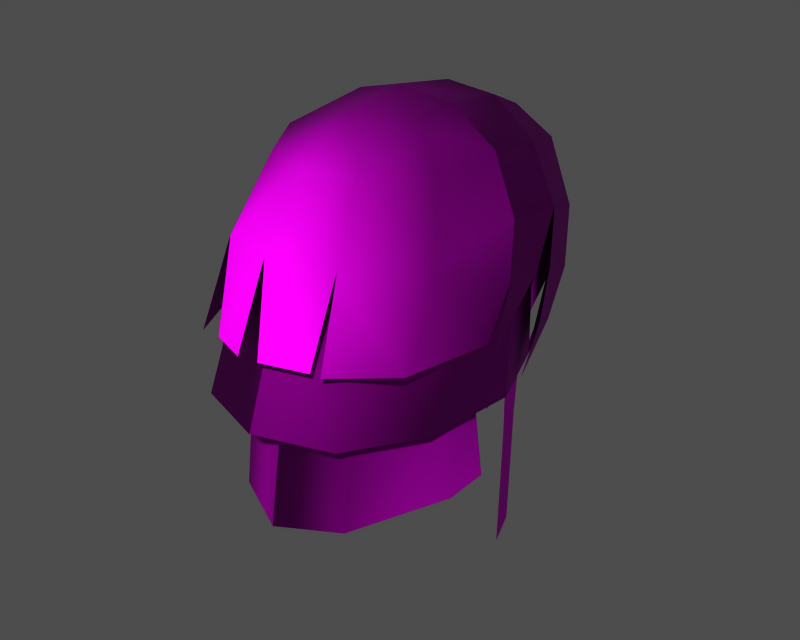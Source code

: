 # Source: p002001.blend  (saved by Blender 3.6.13; exported with 4.5.12 LTS)
import bpy
from mathutils import Matrix  # noqa: F401  (used for matrix-valued properties, if any)

bpy.ops.wm.read_factory_settings(use_empty=True)
scene = bpy.context.scene
scene.name = '1'

# ---- collections
col_collection_1 = bpy.data.collections.new('Collection 1'); scene.collection.children.link(col_collection_1)

# ---- images (referenced by path relative to the original .blend; pixels are not part of the script)
import os
ASSET_DIR = os.environ.get("B2B_ASSET_DIR", "")  # directory of the original .blend (textures are referenced by path, not embedded)
HERE = os.path.dirname(os.path.abspath(__file__))  # packed textures are extracted next to this script under _unpacked/

def load_image(name, relpath, width, height, colorspace="sRGB"):
    """Load a texture the original file referenced (path relative to the .blend, or extracted next to this script)."""
    p = next((c for c in (os.path.join(HERE, relpath), os.path.join(ASSET_DIR, relpath)) if relpath and os.path.exists(c)), "")
    if p:
        img = bpy.data.images.load(p, check_existing=True)
        img.name = name
    else:  # same state as the original file: an image datablock whose file is absent (Cycles renders it pink)
        img = bpy.data.images.new(name, width, height)
        img.source = "FILE"
        img.filepath = "//" + (relpath or name)
    img.colorspace_settings.name = colorspace
    return img
img_m_hair_diff_0 = load_image('m_hair_diff_0', 'p002001.dds', 1024, 1024, 'Non-Color')
img_m_hair_norm_0 = load_image('m_hair_norm_0', 'p002001_n.dds', 1024, 1024, 'Non-Color')
img_m_hair_spec_0 = load_image('m_hair_spec_0', 'p002001_sp.dds', 1024, 1024, 'Non-Color')

# ---- materials (node trees are filled in below, after node groups)
mat_m_hair_mat_001 = bpy.data.materials.new('m_hair_mat.001')

# ---- material node trees
mat_m_hair_mat_001.use_nodes = True; mat_m_hair_mat_001.node_tree.nodes.clear()
_N = mat_m_hair_mat_001.node_tree.nodes; _L = mat_m_hair_mat_001.node_tree.links
n0 = _N.new('ShaderNodeBsdfPrincipled'); n0.name = 'Principled BSDF'; n0.location = (0, 0)
n0.distribution = 'GGX'
n0.subsurface_method = 'RANDOM_WALK_SKIN'
n0.inputs[3].default_value = 1.45
n0.inputs[27].default_value = (0.0, 0.0, 0.0, 1.0)
n0.inputs[28].default_value = 1.0
n1 = _N.new('ShaderNodeOutputMaterial'); n1.name = 'Material Output'; n1.location = (0, 0)
n2 = _N.new('ShaderNodeTexImage'); n2.name = 'Image Texture'; n2.location = (0, 0)
n2.image = img_m_hair_diff_0
n3 = _N.new('ShaderNodeUVMap'); n3.name = 'UV Map'; n3.location = (0, 0)
n4 = _N.new('ShaderNodeTexImage'); n4.name = 'Image Texture.001'; n4.location = (0, 0)
n4.image = img_m_hair_norm_0
n5 = _N.new('ShaderNodeNormalMap'); n5.name = 'Normal Map'; n5.location = (0, 0)
n6 = _N.new('ShaderNodeUVMap'); n6.name = 'UV Map.001'; n6.location = (0, 0)
n7 = _N.new('ShaderNodeTexImage'); n7.name = 'Image Texture.002'; n7.location = (0, 0)
n7.image = img_m_hair_spec_0
n8 = _N.new('ShaderNodeUVMap'); n8.name = 'UV Map.002'; n8.location = (0, 0)
_L.new(n0.outputs[0], n1.inputs[0])
_L.new(n2.outputs[0], n0.inputs[0])
_L.new(n3.outputs[0], n2.inputs[0])
_L.new(n4.outputs[0], n5.inputs[1])
_L.new(n5.outputs[0], n0.inputs[5])
_L.new(n6.outputs[0], n4.inputs[0])
_L.new(n7.outputs[0], n0.inputs[13])
_L.new(n8.outputs[0], n7.inputs[0])
n1.is_active_output = True

# ---- meshes
me_m_hair = bpy.data.meshes.new('m_hair')
me_m_hair.from_pydata([(-0.005259, 13.02, 175.5), (3.355, 11.99, 175.4), (2.307, 13.24, 171.2), (6.872, -0.8778, 174.9), (6.839, -2.539, 165.4), (7.603, 3.28, 165.5), (-3.314, 3.611, 181.3), (-0.356, 3.457, 182.0), (-0.5995, 8.074, 181.3), (3.171, 3.552, 181.6), (2.566, 8.309, 180.9), (2.976, -4.322, 169.2), (3.093, -3.315, 164.5), (5.022, -0.4491, 164.7), (-7.613, 3.28, 165.5), (-6.85, -2.539, 165.4), (-6.883, -0.8778, 174.9), (-0.00526, -6.26, 174.5), (-3.983, -4.858, 174.6), (-4.722, -7.739, 166.1), (-0.005259, -5.528, 174.5), (-0.00526, -8.045, 159.4), (3.778, -6.263, 159.7), (-3.668, -4.459, 174.5), (-3.789, -6.263, 159.7), (-5.319, -1.077, 169.6), (-7.082, 3.872, 170.3), (-5.032, -0.4491, 164.7), (3.071, -3.748, 179.7), (3.811, -6.294, 175.5), (6.782, -2.329, 175.1), (-6.194, 7.518, 170.5), (-7.634, 3.486, 175.0), (-6.334, 7.163, 175.2), (-7.971, 0.9581, 169.0), (-6.634, -4.73, 169.8), (-6.5, -2.329, 175.1), (-4.005, 12.16, 176.7), (-7.128, 7.74, 176.4), (-5.423, 8.228, 179.1), (7.069, 1.443, 171.1), (6.898, 0.2314, 174.4), (5.81, 0.285, 165.9), (-3.41, 12.41, 171.1), (-4.89, 10.44, 170.9), (-5.187, 9.758, 175.2), (7.071, 3.872, 170.3), (6.967, 4.131, 174.5), (5.786, -1.017, 174.4), (-5.796, -1.017, 174.4), (-6.977, 4.131, 174.5), (3.346, 13.21, 171.6), (6.167, 11.14, 174.4), (6.869, 9.921, 171.1), (-3.856, 8.237, 180.2), (-2.017, 11.47, 178.9), (7.68, 6.996, 175.9), (7.624, 3.486, 175.0), (6.184, 7.518, 170.5), (6.323, 7.163, 175.2), (0.02365, -0.9944, 181.6), (-5.084, -0.2901, 179.8), (-3.832, -6.241, 175.4), (0.002035, -7.466, 175.6), (-0.0005184, -4.779, 179.7), (1.872, 14.32, 176.3), (3.94, 12.26, 177.8), (-2.986, -4.322, 169.2), (-0.005259, -4.871, 169.2), (-0.00526, -4.794, 174.4), (5.086, -0.3104, 179.1), (-6.866, 4.183, 170.6), (-6.222, 6.874, 170.5), (-6.059, 6.56, 162.5), (-0.00526, -9.276, 166.1), (4.711, -7.739, 166.1), (-5.82, 0.285, 165.9), (-3.832, -6.241, 175.4), (-8.057, 2.322, 173.8), (-7.538, 6.75, 172.8), (-7.884, 5.085, 168.4), (5.308, -1.077, 169.6), (7.909, 2.804, 176.5), (7.68, 6.996, 175.9), (5.523, 7.797, 179.0), (3.972, -4.858, 174.6), (3.348, -3.188, 177.7), (2.615, -0.5568, 179.8), (-0.005259, -0.6667, 179.9), (5.176, 9.758, 175.2), (4.879, 10.44, 170.9), (3.399, 12.41, 171.1), (-7.632, 3.2, 177.0), (-5.706, 3.73, 179.7), (-5.594, 2.85, 165.5), (-5.752, 11.08, 173.4), (-3.104, -3.315, 164.5), (6.048, 6.56, 162.5), (6.211, 6.874, 170.5), (6.855, 4.183, 170.6), (6.492, 6.55, 174.4), (3.658, -4.459, 174.5), (-6.909, 0.2314, 174.4), (-7.08, 1.443, 171.1), (-6.503, 6.55, 174.4), (-5.636, 3.775, 178.3), (2.254, 10.88, 179.8), (-2.891, 8.141, 180.6), (-2.317, 13.24, 171.2), (-3.365, 11.99, 175.4), (-6.02, 7.571, 170.4), (-5.943, 7.045, 167.7), (5.932, 7.045, 167.7), (6.01, 7.571, 170.4), (-1.224, 14.01, 175.3), (0.5164, 13.61, 178.0), (1.438, 13.85, 169.9), (-0.1353, 14.73, 174.1), (5.625, 3.775, 178.3), (4.834, -0.4384, 178.0), (5.231, 7.466, 163.7), (4.911, 10.07, 166.2), (6.837, 8.507, 168.2), (-2.894, -3.699, 179.7), (-7.52, 6.337, 167.5), (-7.538, 6.75, 172.8), (-6.355, 9.503, 170.0), (7.025, -5.021, 170.2), (8.262, 0.3818, 170.3), (-3.114, -8.213, 170.4), (-0.00526, 13.54, 171.2), (-3.358, -3.188, 177.7), (-0.005259, -3.783, 177.7), (-5.594, 6.709, 165.2), (-6.248, 3.919, 165.3), (-6.626, 3.999, 168.1), (6.615, 3.999, 168.1), (6.238, 3.919, 165.3), (5.583, 6.709, 165.2), (-1.654, 13.05, 175.1), (-3.335, 12.68, 171.6), (6.805, 4.416, 162.3), (-6.816, 4.416, 162.3), (3.455, 0.4564, 181.1), (8.271, 2.111, 173.1), (8.271, 2.111, 173.1), (7.99, 5.092, 172.7), (-0.00526, 11.2, 178.5), (3.34, 9.535, 178.4), (5.061, 7.031, 178.4), (-3.351, 9.535, 178.4), (-5.072, 7.031, 178.4), (7.284, 5.242, 165.8), (6.837, 8.507, 168.2), (7.922, 5.877, 169.4), (-4.845, -0.4384, 178.0), (-2.625, -0.5568, 179.8), (-4.144, 11.02, 169.0), (-5.406, 8.471, 166.8), (-6.355, 9.503, 170.0), (-3.24, -3.677, 160.7), (-0.005257, -4.402, 160.7), (-0.00526, -4.102, 164.6), (5.982, 3.596, 179.6), (0.7897, 10.66, 180.0), (0.5199, -8.874, 170.4), (3.387, -7.996, 170.4), (5.583, 2.85, 165.5), (6.53, -0.2516, 160.0), (-6.541, -0.2516, 160.0), (8.618, 0.4209, 169.9), (4.215, 12.23, 168.6), (3.432, 10.94, 165.3), (2.534, 12.87, 167.1), (6.103, 7.76, 165.9), (-6.113, 7.76, 165.9), (-0.7046, -9.06, 170.4), (6.464, 6.945, 174.6), (-6.474, 6.945, 174.6), (4.092, -7.998, 170.4), (-0.6933, 10.07, 179.9), (-0.6447, 12.55, 177.8), (4.903, 6.934, 163.3), (-4.913, 6.934, 163.3), (3.229, -3.677, 160.7), (5.047, -0.414, 160.6), (5.201, 4.861, 163.0), (-5.211, 4.861, 163.0), (8.064, 6.314, 172.7), (7.909, 2.804, 176.5), (5.982, 3.596, 179.6), (5.932, 2.469, 165.8), (-5.943, 2.469, 165.8), (-5.058, -0.414, 160.6), (-3.018, -4.078, 174.5), (3.007, -4.078, 174.5), (-5.131, 2.524, 160.6), (5.121, 2.524, 160.6), (-4.32, -8.213, 170.4), (6.604, 2.602, 160.1), (-6.615, 2.602, 160.1), (6.805, 4.232, 154.4), (6.048, 6.374, 154.6), (-6.059, 6.374, 154.6), (-6.816, 4.232, 154.4)], [], [(0, 1, 2), (3, 4, 5), (6, 7, 8), (7, 9, 10), (11, 12, 13), (14, 15, 16), (17, 18, 19), (20, 21, 22), (20, 23, 24), (25, 26, 27), (28, 29, 30), (31, 32, 33), (34, 35, 36), (37, 38, 39), (40, 41, 42), (43, 44, 45), (46, 47, 48), (49, 50, 26), (51, 52, 53), (54, 55, 37), (53, 52, 56), (57, 58, 59), (60, 6, 61), (62, 63, 64), (57, 5, 58), (51, 65, 66), (67, 68, 69), (30, 70, 28), (71, 72, 73), (17, 74, 75), (24, 23, 76), (77, 36, 35), (78, 79, 80), (64, 63, 29), (81, 13, 46), (82, 83, 84), (66, 84, 56), (4, 3, 85), (86, 87, 88), (14, 32, 31), (89, 90, 91), (92, 61, 93), (39, 38, 92), (94, 27, 26), (37, 95, 38), (68, 67, 96), (97, 98, 99), (41, 99, 100), (22, 42, 101), (76, 102, 103), (102, 104, 71), (18, 16, 15), (33, 32, 105), (84, 66, 106), (55, 107, 8), (109, 0, 108), (26, 110, 111), (112, 113, 46), (114, 115, 65), (51, 116, 117), (118, 57, 59), (85, 3, 119), (120, 121, 122), (64, 123, 62), (36, 77, 123), (124, 125, 126), (30, 127, 128), (63, 62, 129), (0, 130, 108), (131, 132, 88), (106, 66, 115), (66, 65, 115), (133, 134, 135), (136, 137, 138), (139, 140, 95), (99, 141, 97), (73, 142, 71), (60, 123, 64), (60, 28, 143), (42, 41, 101), (128, 144, 30), (82, 145, 146), (147, 148, 1), (59, 149, 118), (109, 150, 147), (105, 151, 33), (152, 153, 154), (155, 16, 18), (155, 131, 156), (157, 158, 159), (88, 132, 86), (75, 85, 17), (41, 40, 99), (102, 71, 103), (13, 81, 11), (12, 11, 68), (160, 161, 162), (19, 74, 17), (67, 25, 27), (139, 37, 55), (95, 37, 139), (76, 23, 102), (28, 70, 143), (10, 9, 163), (92, 93, 39), (8, 107, 6), (127, 30, 29), (146, 83, 82), (164, 106, 115), (10, 8, 7), (63, 165, 166), (167, 46, 13), (24, 21, 20), (22, 168, 42), (24, 76, 169), (118, 119, 3), (27, 96, 67), (22, 101, 20), (146, 145, 170), (171, 172, 173), (5, 174, 58), (175, 14, 31), (166, 29, 63), (129, 176, 63), (46, 113, 177), (178, 110, 26), (16, 32, 14), (105, 32, 16), (5, 57, 3), (3, 57, 118), (64, 28, 60), (29, 28, 64), (147, 0, 109), (1, 0, 147), (125, 38, 95), (92, 38, 79), (16, 155, 105), (148, 89, 1), (91, 1, 89), (45, 150, 109), (45, 109, 43), (85, 75, 4), (15, 19, 18), (69, 68, 11), (29, 179, 127), (180, 181, 55), (139, 55, 181), (182, 138, 137), (134, 133, 183), (36, 78, 34), (92, 36, 61), (86, 119, 87), (184, 12, 162), (12, 184, 185), (95, 126, 125), (157, 159, 95), (60, 61, 123), (123, 61, 36), (137, 186, 182), (183, 187, 134), (56, 188, 53), (65, 117, 114), (117, 65, 51), (7, 6, 60), (60, 143, 7), (144, 189, 30), (30, 189, 190), (84, 163, 82), (163, 84, 10), (18, 17, 132), (132, 17, 85), (56, 52, 66), (66, 52, 51), (191, 42, 168), (42, 191, 40), (169, 76, 192), (103, 192, 76), (80, 34, 78), (162, 96, 160), (193, 160, 96), (25, 67, 194), (69, 194, 67), (195, 11, 81), (11, 195, 69), (27, 94, 196), (197, 167, 13), (18, 131, 155), (132, 131, 18), (119, 86, 85), (85, 86, 132), (153, 53, 188), (171, 53, 122), (114, 139, 181), (35, 198, 77), (148, 149, 89), (151, 150, 45), (95, 140, 157), (162, 161, 184), (196, 193, 27), (96, 27, 193), (13, 185, 197), (185, 13, 12), (93, 6, 54), (6, 93, 61), (93, 54, 39), (39, 54, 37), (164, 115, 181), (181, 115, 114), (143, 9, 7), (190, 9, 143), (96, 162, 68), (68, 162, 12), (26, 50, 178), (177, 47, 46), (168, 199, 191), (192, 200, 169), (116, 51, 171), (53, 171, 51), (10, 84, 106), (10, 106, 164), (104, 72, 71), (100, 99, 98), (181, 180, 164), (8, 10, 164), (130, 0, 2), (149, 59, 89), (90, 89, 59), (33, 151, 45), (33, 45, 44), (59, 58, 90), (44, 31, 33), (141, 201, 202), (203, 204, 142), (92, 78, 36), (79, 78, 92), (88, 156, 131), (81, 48, 195), (48, 81, 46), (194, 49, 25), (26, 25, 49), (190, 70, 30), (143, 70, 190), (43, 109, 108), (1, 91, 2), (188, 154, 153), (122, 121, 171), (171, 173, 116), (138, 112, 136), (135, 111, 133), (46, 136, 112), (111, 135, 26), (8, 180, 55), (8, 164, 180), (202, 97, 141), (142, 73, 203), (54, 107, 55), (6, 107, 54)])
me_m_hair.polygons.foreach_set('use_smooth', [True] * 257)
_uv = me_m_hair.uv_layers.new(name='UVTex')
_uv.uv.foreach_set('vector', [0.5447, 0.7302, 0.5978, 0.7382, 0.5942, 0.6763, 0.7595, 0.8372, 0.8649, 0.7579, 0.7999, 0.7018, 0.2129, 0.6935, 0.2573, 0.7058, 0.264, 0.6416, 0.2573, 0.7058, 0.3147, 0.7164, 0.3087, 0.6429, 0.8716, 0.5766, 0.874, 0.5062, 0.8269, 0.5019, 0.7999, 0.7018, 0.8649, 0.7579, 0.7595, 0.8372, 0.838, 0.9386, 0.8069, 0.8832, 0.9104, 0.8085, 0.6608, 0.3758, 0.6722, 0.1457, 0.6122, 0.1498, 0.6608, 0.3758, 0.606, 0.3759, 0.6122, 0.1498, 0.8133, 0.5708, 0.7377, 0.5631, 0.8269, 0.5019, 0.2756, 0.8169, 0.2825, 0.884, 0.3515, 0.8547, 0.7022, 0.716, 0.7149, 0.8018, 0.6706, 0.7744, 0.01685, 0.6985, 0.02773, 0.7885, 0.1038, 0.7569, 0.2142, 0.5578, 0.1432, 0.6088, 0.1896, 0.6197, 0.5036, 0.3317, 0.5205, 0.3773, 0.5255, 0.2564, 0.6163, 0.6814, 0.655, 0.6948, 0.6363, 0.7538, 0.7377, 0.5631, 0.724, 0.6204, 0.7981, 0.6368, 0.7981, 0.6368, 0.724, 0.6204, 0.7377, 0.5631, 0.37, 0.4999, 0.3906, 0.563, 0.4354, 0.5403, 0.2172, 0.629, 0.2474, 0.5824, 0.2142, 0.5578, 0.4354, 0.5403, 0.3906, 0.563, 0.4232, 0.6246, 0.7149, 0.8018, 0.7022, 0.716, 0.6706, 0.7744, 0.2454, 0.7644, 0.2129, 0.6935, 0.1651, 0.7367, 0.1559, 0.8628, 0.2176, 0.8841, 0.229, 0.8168, 0.7149, 0.8018, 0.7999, 0.7018, 0.7022, 0.716, 0.37, 0.4999, 0.312, 0.5381, 0.3358, 0.5774, 0.8716, 0.5766, 0.9161, 0.5799, 0.9056, 0.6542, 0.3515, 0.8547, 0.3257, 0.7918, 0.2756, 0.8169, 0.4641, 0.3238, 0.4237, 0.3222, 0.4271, 0.2111, 0.838, 0.9386, 0.9522, 0.874, 0.9104, 0.8085, 0.6122, 0.1498, 0.606, 0.3759, 0.5255, 0.2564, 0.1156, 0.8264, 0.1038, 0.7569, 0.02773, 0.7885, 0.08464, 0.6826, 0.08222, 0.6143, 0.0142, 0.634, 0.229, 0.8168, 0.2176, 0.8841, 0.2825, 0.884, 0.8133, 0.5708, 0.8269, 0.5019, 0.7377, 0.5631, 0.4253, 0.7151, 0.4238, 0.6521, 0.3657, 0.6445, 0.3358, 0.5774, 0.3657, 0.6445, 0.4232, 0.6246, 0.8649, 0.7579, 0.7595, 0.8372, 0.8069, 0.8832, 0.7644, 0.9035, 0.7194, 0.9152, 0.7183, 0.956, 0.7999, 0.7018, 0.7149, 0.8018, 0.7022, 0.716, 0.6363, 0.7538, 0.655, 0.6948, 0.6163, 0.6814, 0.1304, 0.6772, 0.1651, 0.7367, 0.1726, 0.6816, 0.1896, 0.6197, 0.1432, 0.6088, 0.1304, 0.6772, 0.7758, 0.5017, 0.8269, 0.5019, 0.7377, 0.5631, 0.2142, 0.5578, 0.1635, 0.5359, 0.1432, 0.6088, 0.9161, 0.5799, 0.8716, 0.5766, 0.874, 0.5062, 0.4271, 0.2111, 0.4237, 0.3222, 0.4641, 0.3238, 0.5205, 0.3773, 0.4641, 0.3238, 0.4295, 0.3774, 0.6122, 0.1498, 0.5255, 0.2564, 0.606, 0.3759, 0.5255, 0.2564, 0.5205, 0.3773, 0.5036, 0.3317, 0.5205, 0.3773, 0.4295, 0.3774, 0.4641, 0.3238, 0.8069, 0.8832, 0.7595, 0.8372, 0.8649, 0.7579, 0.6706, 0.7744, 0.7149, 0.8018, 0.6779, 0.8436, 0.3657, 0.6445, 0.3358, 0.5774, 0.308, 0.6043, 0.2474, 0.5824, 0.2309, 0.6338, 0.264, 0.6416, 0.5978, 0.7382, 0.5447, 0.7302, 0.5942, 0.6763, 0.7377, 0.5631, 0.6869, 0.5526, 0.7032, 0.5173, 0.7032, 0.5173, 0.6869, 0.5526, 0.7377, 0.5631, 0.2663, 0.5147, 0.2881, 0.5556, 0.312, 0.5381, 0.37, 0.4999, 0.3578, 0.4617, 0.2964, 0.498, 0.6779, 0.8436, 0.7149, 0.8018, 0.6706, 0.7744, 0.8069, 0.8832, 0.7595, 0.8372, 0.7309, 0.8765, 0.5103, 0.4532, 0.4592, 0.4669, 0.4733, 0.513, 0.229, 0.8168, 0.1815, 0.7948, 0.1559, 0.8628, 0.1038, 0.7569, 0.1156, 0.8264, 0.1815, 0.7948, 0.05035, 0.5159, 0.09676, 0.5763, 0.1127, 0.5135, 0.3515, 0.8547, 0.3629, 0.933, 0.4278, 0.8842, 0.2176, 0.8841, 0.1559, 0.8628, 0.147, 0.941, 0.5447, 0.7302, 0.5576, 0.6691, 0.5942, 0.6763, 0.7644, 0.9035, 0.7778, 0.9543, 0.7183, 0.956, 0.308, 0.6043, 0.3358, 0.5774, 0.2881, 0.5556, 0.3358, 0.5774, 0.312, 0.5381, 0.2881, 0.5556, 0.7148, 0.4818, 0.7546, 0.4944, 0.7459, 0.5342, 0.7459, 0.5342, 0.7546, 0.4944, 0.7148, 0.4818, 0.2431, 0.5225, 0.1925, 0.4903, 0.1635, 0.5359, 0.4641, 0.3238, 0.4604, 0.2083, 0.4271, 0.2111, 0.4271, 0.2111, 0.4604, 0.2083, 0.4641, 0.3238, 0.2454, 0.7644, 0.1815, 0.7948, 0.229, 0.8168, 0.2454, 0.7644, 0.2756, 0.8169, 0.3009, 0.762, 0.5255, 0.2564, 0.5205, 0.3773, 0.606, 0.3759, 0.4278, 0.8842, 0.4229, 0.8359, 0.3515, 0.8547, 0.4253, 0.7151, 0.474, 0.718, 0.4736, 0.6737, 0.5457, 0.783, 0.6026, 0.7913, 0.5978, 0.7382, 0.6706, 0.7744, 0.6411, 0.8116, 0.6779, 0.8436, 0.5978, 0.7382, 0.6026, 0.7913, 0.5457, 0.783, 0.6779, 0.8436, 0.6411, 0.8116, 0.6706, 0.7744, 0.5379, 0.5303, 0.4787, 0.5236, 0.4991, 0.5648, 0.7309, 0.8765, 0.7595, 0.8372, 0.8069, 0.8832, 0.7309, 0.8765, 0.7644, 0.9035, 0.7194, 0.9152, 0.1502, 0.468, 0.09896, 0.4546, 0.12, 0.5023, 0.7183, 0.956, 0.7778, 0.9543, 0.7644, 0.9035, 0.9104, 0.8085, 0.8069, 0.8832, 0.838, 0.9386, 0.5205, 0.3773, 0.5036, 0.3317, 0.4641, 0.3238, 0.5205, 0.3773, 0.4641, 0.3238, 0.5036, 0.3317, 0.8269, 0.5019, 0.8133, 0.5708, 0.8716, 0.5766, 0.874, 0.5062, 0.8716, 0.5766, 0.9161, 0.5799, 0.8833, 0.4534, 0.9238, 0.4596, 0.9146, 0.5124, 0.9104, 0.8085, 0.9522, 0.874, 0.838, 0.9386, 0.8716, 0.5766, 0.8133, 0.5708, 0.8269, 0.5019, 0.2431, 0.5225, 0.2142, 0.5578, 0.2474, 0.5824, 0.1635, 0.5359, 0.2142, 0.5578, 0.2431, 0.5225, 0.5255, 0.2564, 0.606, 0.3759, 0.5205, 0.3773, 0.2756, 0.8169, 0.3257, 0.7918, 0.3009, 0.762, 0.3087, 0.6429, 0.3147, 0.7164, 0.3693, 0.7107, 0.1304, 0.6772, 0.1726, 0.6816, 0.1896, 0.6197, 0.264, 0.6416, 0.2309, 0.6338, 0.2129, 0.6935, 0.3629, 0.933, 0.3515, 0.8547, 0.2825, 0.884, 0.4736, 0.6737, 0.4238, 0.6521, 0.4253, 0.7151, 0.2872, 0.6051, 0.308, 0.6043, 0.2881, 0.5556, 0.3087, 0.6429, 0.264, 0.6416, 0.2573, 0.7058, 0.2176, 0.8841, 0.2214, 0.9617, 0.269, 0.9608, 0.7758, 0.5017, 0.7377, 0.5631, 0.8269, 0.5019, 0.6122, 0.1498, 0.6722, 0.1457, 0.6608, 0.3758, 0.6122, 0.1498, 0.5261, 0.1566, 0.5255, 0.2564, 0.6122, 0.1498, 0.5255, 0.2564, 0.5261, 0.1566, 0.6779, 0.8436, 0.7309, 0.8765, 0.7595, 0.8372, 0.8269, 0.5019, 0.874, 0.5062, 0.8716, 0.5766, 0.6122, 0.1498, 0.606, 0.3759, 0.6608, 0.3758, 0.4736, 0.6737, 0.474, 0.718, 0.5227, 0.7354, 0.4109, 0.478, 0.4427, 0.4347, 0.4011, 0.4429, 0.7999, 0.7018, 0.7409, 0.6621, 0.7022, 0.716, 0.7409, 0.6621, 0.7999, 0.7018, 0.7022, 0.716, 0.269, 0.9608, 0.2825, 0.884, 0.2176, 0.8841, 0.147, 0.941, 0.1847, 0.9555, 0.2176, 0.8841, 0.7377, 0.5631, 0.6869, 0.5526, 0.6832, 0.6117, 0.6832, 0.6117, 0.6869, 0.5526, 0.7377, 0.5631, 0.7595, 0.8372, 0.7149, 0.8018, 0.7999, 0.7018, 0.6779, 0.8436, 0.7149, 0.8018, 0.7595, 0.8372, 0.7999, 0.7018, 0.7149, 0.8018, 0.7595, 0.8372, 0.7595, 0.8372, 0.7149, 0.8018, 0.6779, 0.8436, 0.229, 0.8168, 0.2756, 0.8169, 0.2454, 0.7644, 0.2825, 0.884, 0.2756, 0.8169, 0.229, 0.8168, 0.5457, 0.783, 0.5447, 0.7302, 0.5978, 0.7382, 0.5978, 0.7382, 0.5447, 0.7302, 0.5457, 0.783, 0.09676, 0.5763, 0.1432, 0.6088, 0.1635, 0.5359, 0.1304, 0.6772, 0.1432, 0.6088, 0.08222, 0.6143, 0.7595, 0.8372, 0.7309, 0.8765, 0.6779, 0.8436, 0.6026, 0.7913, 0.6363, 0.7538, 0.5978, 0.7382, 0.6163, 0.6814, 0.5978, 0.7382, 0.6363, 0.7538, 0.6363, 0.7538, 0.6026, 0.7913, 0.5978, 0.7382, 0.6363, 0.7538, 0.5978, 0.7382, 0.6163, 0.6814, 0.8069, 0.8832, 0.9104, 0.8085, 0.8649, 0.7579, 0.8649, 0.7579, 0.9104, 0.8085, 0.8069, 0.8832, 0.9056, 0.6542, 0.9161, 0.5799, 0.8716, 0.5766, 0.2825, 0.884, 0.305, 0.9593, 0.3629, 0.933, 0.2647, 0.6084, 0.267, 0.5608, 0.2474, 0.5824, 0.2431, 0.5225, 0.2474, 0.5824, 0.267, 0.5608, 0.7163, 0.4537, 0.7148, 0.4818, 0.7546, 0.4944, 0.7546, 0.4944, 0.7148, 0.4818, 0.7163, 0.4537, 0.1038, 0.7569, 0.08464, 0.6826, 0.01685, 0.6985, 0.1304, 0.6772, 0.1038, 0.7569, 0.1651, 0.7367, 0.7644, 0.9035, 0.7309, 0.8765, 0.7194, 0.9152, 0.8833, 0.4534, 0.874, 0.5062, 0.9146, 0.5124, 0.874, 0.5062, 0.8833, 0.4534, 0.8388, 0.4461, 0.1635, 0.5359, 0.1127, 0.5135, 0.09676, 0.5763, 0.1502, 0.468, 0.12, 0.5023, 0.1635, 0.5359, 0.2454, 0.7644, 0.1651, 0.7367, 0.1815, 0.7948, 0.1815, 0.7948, 0.1651, 0.7367, 0.1038, 0.7569, 0.7546, 0.4944, 0.7471, 0.4564, 0.7163, 0.4537, 0.7163, 0.4537, 0.7471, 0.4564, 0.7546, 0.4944, 0.4232, 0.6246, 0.4628, 0.5971, 0.4354, 0.5403, 0.312, 0.5381, 0.2964, 0.498, 0.2663, 0.5147, 0.2964, 0.498, 0.312, 0.5381, 0.37, 0.4999, 0.2573, 0.7058, 0.2129, 0.6935, 0.2454, 0.7644, 0.2454, 0.7644, 0.3009, 0.762, 0.2573, 0.7058, 0.4229, 0.8359, 0.3991, 0.7915, 0.3515, 0.8547, 0.3515, 0.8547, 0.3991, 0.7915, 0.3637, 0.7458, 0.3657, 0.6445, 0.3693, 0.7107, 0.4253, 0.7151, 0.3693, 0.7107, 0.3657, 0.6445, 0.3087, 0.6429, 0.8069, 0.8832, 0.838, 0.9386, 0.7778, 0.9543, 0.7778, 0.9543, 0.838, 0.9386, 0.8069, 0.8832, 0.4232, 0.6246, 0.3906, 0.563, 0.3358, 0.5774, 0.3358, 0.5774, 0.3906, 0.563, 0.37, 0.4999, 0.494, 0.2558, 0.5255, 0.2564, 0.5261, 0.1566, 0.5255, 0.2564, 0.494, 0.2558, 0.5036, 0.3317, 0.5261, 0.1566, 0.5255, 0.2564, 0.494, 0.2558, 0.5036, 0.3317, 0.494, 0.2558, 0.5255, 0.2564, 0.0142, 0.634, 0.01685, 0.6985, 0.08464, 0.6826, 0.9146, 0.5124, 0.874, 0.5062, 0.8833, 0.4534, 0.8388, 0.4461, 0.8833, 0.4534, 0.874, 0.5062, 0.8133, 0.5708, 0.8716, 0.5766, 0.8582, 0.6486, 0.9056, 0.6542, 0.8582, 0.6486, 0.8716, 0.5766, 0.8582, 0.6486, 0.8716, 0.5766, 0.8133, 0.5708, 0.8716, 0.5766, 0.8582, 0.6486, 0.9056, 0.6542, 0.8269, 0.5019, 0.7758, 0.5017, 0.7989, 0.4359, 0.7989, 0.4359, 0.7758, 0.5017, 0.8269, 0.5019, 0.8069, 0.8832, 0.7644, 0.9035, 0.7309, 0.8765, 0.7778, 0.9543, 0.7644, 0.9035, 0.8069, 0.8832, 0.7309, 0.8765, 0.7644, 0.9035, 0.8069, 0.8832, 0.8069, 0.8832, 0.7644, 0.9035, 0.7778, 0.9543, 0.4787, 0.5236, 0.4354, 0.5403, 0.4628, 0.5971, 0.4109, 0.478, 0.4354, 0.5403, 0.4733, 0.513, 0.2663, 0.5147, 0.2431, 0.5225, 0.267, 0.5608, 0.02773, 0.7885, 0.04044, 0.8507, 0.1156, 0.8264, 0.6026, 0.7913, 0.6411, 0.8116, 0.6363, 0.7538, 0.6411, 0.8116, 0.6026, 0.7913, 0.6363, 0.7538, 0.1635, 0.5359, 0.1925, 0.4903, 0.1502, 0.468, 0.9146, 0.5124, 0.9238, 0.4596, 0.8833, 0.4534, 0.7989, 0.4359, 0.8388, 0.4461, 0.8269, 0.5019, 0.874, 0.5062, 0.8269, 0.5019, 0.8388, 0.4461, 0.8269, 0.5019, 0.8388, 0.4461, 0.7989, 0.4359, 0.8388, 0.4461, 0.8269, 0.5019, 0.874, 0.5062, 0.1726, 0.6816, 0.2129, 0.6935, 0.2172, 0.629, 0.2129, 0.6935, 0.1726, 0.6816, 0.1651, 0.7367, 0.1726, 0.6816, 0.2172, 0.629, 0.1896, 0.6197, 0.1896, 0.6197, 0.2172, 0.629, 0.2142, 0.5578, 0.2872, 0.6051, 0.2881, 0.5556, 0.267, 0.5608, 0.267, 0.5608, 0.2881, 0.5556, 0.2663, 0.5147, 0.3009, 0.762, 0.3147, 0.7164, 0.2573, 0.7058, 0.3637, 0.7458, 0.3147, 0.7164, 0.3009, 0.762, 0.874, 0.5062, 0.9146, 0.5124, 0.9161, 0.5799, 0.9161, 0.5799, 0.9146, 0.5124, 0.874, 0.5062, 0.7377, 0.5631, 0.724, 0.6204, 0.6832, 0.6117, 0.6832, 0.6117, 0.724, 0.6204, 0.7377, 0.5631, 0.5261, 0.1566, 0.483, 0.1591, 0.494, 0.2558, 0.494, 0.2558, 0.483, 0.1591, 0.5261, 0.1566, 0.3578, 0.4617, 0.37, 0.4999, 0.4109, 0.478, 0.4354, 0.5403, 0.4109, 0.478, 0.37, 0.4999, 0.3087, 0.6429, 0.3657, 0.6445, 0.308, 0.6043, 0.3087, 0.6429, 0.308, 0.6043, 0.2872, 0.6051, 0.4295, 0.3774, 0.4237, 0.3222, 0.4641, 0.3238, 0.4295, 0.3774, 0.4641, 0.3238, 0.4237, 0.3222, 0.267, 0.5608, 0.2647, 0.6084, 0.2872, 0.6051, 0.264, 0.6416, 0.3087, 0.6429, 0.2872, 0.6051, 0.5576, 0.6691, 0.5447, 0.7302, 0.5942, 0.6763, 0.6411, 0.8116, 0.6706, 0.7744, 0.6363, 0.7538, 0.655, 0.6948, 0.6363, 0.7538, 0.6706, 0.7744, 0.6706, 0.7744, 0.6411, 0.8116, 0.6363, 0.7538, 0.6706, 0.7744, 0.6363, 0.7538, 0.655, 0.6948, 0.6706, 0.7744, 0.7022, 0.716, 0.655, 0.6948, 0.655, 0.6948, 0.7022, 0.716, 0.6706, 0.7744, 0.4604, 0.2083, 0.4626, 0.09714, 0.4293, 0.1, 0.4293, 0.1, 0.4626, 0.09714, 0.4604, 0.2083, 0.1304, 0.6772, 0.08464, 0.6826, 0.1038, 0.7569, 0.08222, 0.6143, 0.08464, 0.6826, 0.1304, 0.6772, 0.7183, 0.956, 0.7194, 0.9152, 0.7644, 0.9035, 0.8133, 0.5708, 0.7981, 0.6368, 0.8582, 0.6486, 0.7981, 0.6368, 0.8133, 0.5708, 0.7377, 0.5631, 0.8582, 0.6486, 0.7981, 0.6368, 0.8133, 0.5708, 0.7377, 0.5631, 0.8133, 0.5708, 0.7981, 0.6368, 0.3637, 0.7458, 0.3257, 0.7918, 0.3515, 0.8547, 0.3009, 0.762, 0.3257, 0.7918, 0.3637, 0.7458, 0.6163, 0.6814, 0.5978, 0.7382, 0.5942, 0.6763, 0.5978, 0.7382, 0.6163, 0.6814, 0.5942, 0.6763, 0.4628, 0.5971, 0.4991, 0.5648, 0.4787, 0.5236, 0.4733, 0.513, 0.4592, 0.4669, 0.4109, 0.478, 0.4109, 0.478, 0.4011, 0.4429, 0.3578, 0.4617, 0.7148, 0.4818, 0.7032, 0.5173, 0.7459, 0.5342, 0.7459, 0.5342, 0.7032, 0.5173, 0.7148, 0.4818, 0.7377, 0.5631, 0.7459, 0.5342, 0.7032, 0.5173, 0.7032, 0.5173, 0.7459, 0.5342, 0.7377, 0.5631, 0.264, 0.6416, 0.2647, 0.6084, 0.2474, 0.5824, 0.264, 0.6416, 0.2872, 0.6051, 0.2647, 0.6084, 0.4293, 0.1, 0.4271, 0.2111, 0.4604, 0.2083, 0.4604, 0.2083, 0.4271, 0.2111, 0.4293, 0.1, 0.2172, 0.629, 0.2309, 0.6338, 0.2474, 0.5824, 0.2129, 0.6935, 0.2309, 0.6338, 0.2172, 0.629])
me_m_hair.materials.append(mat_m_hair_mat_001)
me_m_hair.use_remesh_preserve_volume = False
me_m_hair.use_remesh_preserve_attributes = False
me_m_hair.use_mirror_vertex_groups = False
me_m_hair.update()
arm_armature = bpy.data.armatures.new('armature')  # bones are not reproduced

# ---- objects
ob_p002001_obj = bpy.data.objects.new('p002001_obj', arm_armature)
ob_m_hair = bpy.data.objects.new('m_hair', me_m_hair)

# ---- transforms, parenting, visibility, modifiers, constraints
ob_p002001_obj.location = (0.0, 0.0, 0.0)
ob_p002001_obj.lock_rotations_4d = False
ob_p002001_obj.empty_display_type = 'ARROWS'
ob_p002001_obj.show_in_front = True
ob_p002001_obj.lineart.crease_threshold = 0.0
ob_m_hair.parent = ob_p002001_obj
ob_m_hair.location = (0.0, 0.0, 0.0)
ob_m_hair.lock_rotations_4d = False
ob_m_hair.empty_display_type = 'ARROWS'
ob_m_hair.lineart.crease_threshold = 0.0
_vg = ob_m_hair.vertex_groups.new(name='b_hair_main')
_vg.add([0, 1, 2, 6, 7, 8, 9, 10, 17, 18, 20, 23, 26, 28, 29, 30, 31, 32, 33, 36, 37, 38, 39, 43, 44, 45, 46, 47, 48, 49, 50, 51, 52, 53, 54, 55, 56, 57, 58, 59, 60, 61, 62, 63, 64, 65, 66, 69, 70, 71, 72, 77, 78, 79, 80, 82, 83, 84, 85, 86, 87, 88, 89, 90, 91, 92, 93, 95, 98, 99, 100, 101, 104, 105, 106, 107, 108, 109, 110, 111, 112, 113, 114, 115, 116, 117, 118, 119, 120, 121, 122, 123, 124, 125, 126, 130, 131, 132, 133, 138, 139, 140, 143, 144, 145, 146, 147, 148, 149, 150, 151, 153, 154, 155, 156, 157, 158, 159, 163, 164, 171, 172, 173, 174, 175, 177, 178, 180, 181, 182, 183, 188, 189, 190, 194, 195], 1.0, 'REPLACE')
_vg = ob_m_hair.vertex_groups.new(name='b_hair_01')
_vg.add([3, 4, 5, 11, 12, 13, 14, 15, 16, 19, 21, 22, 24, 25, 27, 34, 35, 40, 41, 42, 67, 68, 73, 74, 75, 76, 81, 94, 96, 97, 102, 103, 127, 128, 129, 134, 135, 136, 137, 141, 142, 152, 160, 161, 162, 165, 166, 167, 168, 169, 170, 176, 179, 184, 185, 186, 187, 191, 192, 193, 196, 197, 198, 199, 200, 201, 202, 203, 204], 1.0, 'REPLACE')
_m = ob_m_hair.modifiers.new('Armature', 'ARMATURE')
_m.object = ob_p002001_obj
_m.use_bone_envelopes = True

# ---- collection membership
col_collection_1.objects.link(ob_p002001_obj)
col_collection_1.objects.link(ob_m_hair)

# ---- scene / render settings (as saved in the file)
scene.frame_start = 1; scene.frame_end = 250; scene.frame_set(1)
scene.render.engine = 'BLENDER_EEVEE_NEXT'
scene.render.image_settings.file_format = 'TARGA'
scene.render.image_settings.color_mode = 'RGB'
scene.render.image_settings.compression = 90
scene.render.resolution_x = 320
scene.render.resolution_y = 256
scene.render.fps = 25
scene.render.dither_intensity = 0.0
scene.render.use_compositing = False
scene.render.use_sequencer = False
scene.render.use_file_extension = False
scene.render.bake_margin = 2
scene.render.bake_bias = 0.0
scene.render.use_stamp_time = False
scene.render.use_stamp_date = False
scene.render.use_stamp_frame = False
scene.render.use_stamp_camera = False
scene.render.use_stamp_scene = False
scene.render.use_stamp_filename = False
scene.render.use_stamp_render_time = False
scene.render.stamp_font_size = 0
scene.render.stamp_foreground = (0.0, 0.0, 0.0, 0.0)
scene.render.stamp_background = (0.0, 0.0, 0.0, 0.0)
scene.cycles.use_denoising = False
scene.cycles.samples = 10
scene.cycles.sampling_pattern = 'TABULATED_SOBOL'
scene.cycles.light_sampling_threshold = 0.0
scene.cycles.use_adaptive_sampling = False
scene.cycles.use_light_tree = False
scene.cycles.blur_glossy = 0.0
scene.cycles.volume_bounces = 1
scene.cycles.pixel_filter_type = 'GAUSSIAN'
scene.cycles.sample_clamp_indirect = 0.0
scene.view_settings.view_transform = 'Raw'
bpy.context.view_layer.update()

# ---- added for rendering (the .blend has no active camera and no usable light): camera, sun + grey world if the file has none
cam_auto = bpy.data.cameras.new('AutoCamera')
cam_auto.lens = 50.0
cam_auto.sensor_width = 36.0
cam_auto.clip_end = 1000.0
ob_auto_camera = bpy.data.objects.new('AutoCamera', cam_auto)
scene.collection.objects.link(ob_auto_camera)
ob_auto_camera.location = (37.5169, -41.9594, 197.994)
ob_auto_camera.rotation_euler = (1.09748, -7.21219e-08, 0.694738)
scene.camera = ob_auto_camera
light_auto_sun = bpy.data.lights.new('AutoSun', 'SUN')
light_auto_sun.energy = 3.0
light_auto_sun.angle = 0.0523599
ob_auto_sun = bpy.data.objects.new('AutoSun', light_auto_sun)
scene.collection.objects.link(ob_auto_sun)
ob_auto_sun.rotation_euler = (0.872665, 0.174533, 0.523599)
if scene.world is None:
    world_auto = bpy.data.worlds.new('AutoWorld')
    world_auto.color = (0.3, 0.3, 0.3)
    scene.world = world_auto
bpy.context.view_layer.update()
